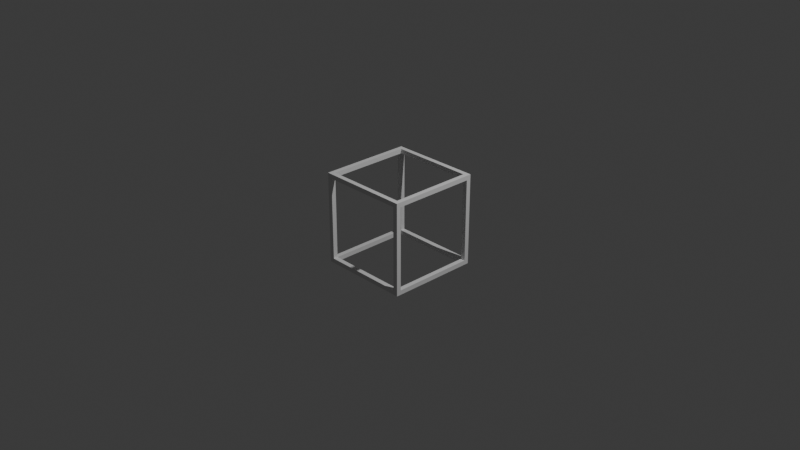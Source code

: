 # Source: cube_bound.blend  (saved by Blender 5.2.44; exported with 4.5.12 LTS)
import bpy
from mathutils import Matrix  # noqa: F401  (used for matrix-valued properties, if any)

bpy.ops.wm.read_factory_settings(use_empty=True)
scene = bpy.context.scene
scene.name = 'Scene'

# ---- collections
col_collection = bpy.data.collections.new('Collection'); scene.collection.children.link(col_collection)

# ---- world
world_world = bpy.data.worlds.new('World'); scene.world = world_world
world_world.use_nodes = True; world_world.node_tree.nodes.clear()
_N = world_world.node_tree.nodes; _L = world_world.node_tree.links
n0 = _N.new('ShaderNodeOutputWorld'); n0.name = 'World Output'; n0.location = (200, 100)
n1 = _N.new('ShaderNodeBackground'); n1.name = 'Background'; n1.location = (-200, 100)
n1.inputs[0].default_value = (0.05088, 0.05088, 0.05088, 1.0)
_L.new(n1.outputs[0], n0.inputs[0])
n0.is_active_output = True
world_world.color = (0.05088, 0.05088, 0.05088)
world_world.sun_shadow_jitter_overblur = 0.0

# ---- cameras
cam_camera = bpy.data.cameras.new('Camera')
cam_camera.clip_end = 100.0
cam_camera.ortho_scale = 7.314

# ---- lights
light_light = bpy.data.lights.new('Light', 'POINT')
light_light.energy = 1000.0
light_light.shadow_soft_size = 0.1

# ---- meshes
me_cube_001 = bpy.data.meshes.new('Cube.001')
me_cube_001.from_pydata([(-0.5, -0.5, -0.5), (-0.5, -0.5, 0.5), (-0.5, 0.5, -0.5), (-0.5, 0.5, 0.5), (0.5, -0.5, -0.5), (0.5, -0.5, 0.5), (0.5, 0.5, -0.5), (0.5, 0.5, 0.5), (-0.5, -0.45, -0.5), (-0.5, 0.45, -0.5), (-0.5, -0.5, 0.45), (-0.5, -0.5, -0.45), (-0.5, 0.45, 0.5), (-0.5, -0.45, 0.5), (-0.5, 0.5, -0.45), (-0.5, 0.5, 0.45), (-0.45, 0.5, -0.5), (0.45, 0.5, -0.5), (0.45, 0.5, 0.5), (-0.45, 0.5, 0.5), (0.5, 0.5, -0.45), (0.5, 0.5, 0.45), (0.5, 0.45, -0.5), (0.5, -0.45, -0.5), (0.5, -0.45, 0.5), (0.5, 0.45, 0.5), (0.5, -0.5, -0.45), (0.5, -0.5, 0.45), (0.45, -0.5, -0.5), (-0.45, -0.5, -0.5), (-0.45, -0.5, 0.5), (0.45, -0.5, 0.5), (-0.45, -0.45, 0.5), (0.45, -0.45, 0.5), (0.45, 0.45, 0.5), (-0.45, 0.45, 0.5), (0.45, -0.45, -0.5), (-0.45, -0.45, -0.5), (-0.45, 0.45, -0.5), (0.45, 0.45, -0.5), (-0.45, -0.5, 0.45), (-0.45, -0.5, -0.45), (0.45, -0.5, -0.45), (0.45, -0.5, 0.45), (0.5, -0.45, 0.45), (0.5, -0.45, -0.45), (0.5, 0.45, -0.45), (0.5, 0.45, 0.45), (0.45, 0.5, 0.45), (0.45, 0.5, -0.45), (-0.45, 0.5, -0.45), (-0.45, 0.5, 0.45), (-0.5, 0.45, 0.45), (-0.5, 0.45, -0.45), (-0.5, -0.45, -0.45), (-0.5, -0.45, 0.45), (-0.45, -0.475, -0.5)], [], [(32, 30, 31, 33), (19, 35, 34, 18), (33, 24, 25, 34), (13, 32, 35, 12), (36, 28, 29, 56, 37), (17, 39, 38, 16), (37, 8, 9, 38), (23, 36, 39, 22), (40, 10, 11, 41), (27, 43, 42, 26), (41, 29, 28, 42), (30, 40, 43, 31), (44, 27, 26, 45), (21, 47, 46, 20), (45, 23, 22, 46), (24, 44, 47, 25), (48, 21, 20, 49), (15, 51, 50, 14), (49, 17, 16, 50), (18, 48, 51, 19), (52, 15, 14, 53), (10, 55, 54, 11), (53, 9, 8, 54), (12, 52, 55, 13), (0, 11, 54, 8), (2, 16, 38, 9), (8, 37, 56, 29, 0), (9, 53, 14, 2), (10, 1, 13, 55), (29, 41, 11, 0), (40, 30, 1, 10), (19, 3, 12, 35), (52, 12, 3, 15), (32, 13, 1, 30), (15, 3, 19, 51), (2, 14, 50, 16), (17, 6, 22, 39), (17, 49, 20, 6), (7, 18, 34, 25), (48, 18, 7, 21), (21, 7, 25, 47), (6, 20, 46, 22), (36, 23, 4, 28), (23, 45, 26, 4), (24, 33, 31, 5), (44, 24, 5, 27), (27, 5, 31, 43), (4, 26, 42, 28), (33, 36, 28, 31), (36, 33, 24, 23), (32, 37, 8, 13), (37, 32, 30, 29, 56), (35, 38, 16, 19), (38, 35, 12, 9), (34, 39, 22, 25), (39, 34, 18, 17), (49, 42, 26, 20), (17, 28, 42, 49), (48, 43, 31, 18), (21, 27, 43, 48), (52, 47, 25, 12), (15, 21, 47, 52), (55, 44, 27, 10), (13, 24, 44, 55), (51, 40, 10, 15), (19, 30, 40, 51), (53, 46, 20, 14), (9, 22, 46, 53), (41, 50, 14, 11), (50, 41, 29, 16), (45, 54, 11, 26), (54, 45, 23, 8)])
_uv = me_cube_001.uv_layers.new(name='UVMap')
_uv.uv.foreach_set('vector', [0.8625, 0.7375, 0.8625, 0.75, 0.6375, 0.75, 0.6375, 0.7375, 0.8625, 0.5, 0.8625, 0.5125, 0.6375, 0.5125, 0.6375, 0.5, 0.6375, 0.7375, 0.625, 0.7375, 0.625, 0.5125, 0.6375, 0.5125, 0.875, 0.7375, 0.8625, 0.7375, 0.8625, 0.5125, 0.875, 0.5125, 0.3625, 0.7375, 0.3625, 0.75, 0.1375, 0.75, 0.1375, 0.7437, 0.1375, 0.7375, 0.3625, 0.5, 0.3625, 0.5125, 0.1375, 0.5125, 0.1375, 0.5, 0.1375, 0.7375, 0.125, 0.7375, 0.125, 0.5125, 0.1375, 0.5125, 0.375, 0.7375, 0.3625, 0.7375, 0.3625, 0.5125, 0.375, 0.5125, 0.6125, 0.9875, 0.6125, 1.0, 0.3875, 1.0, 0.3875, 0.9875, 0.6125, 0.75, 0.6125, 0.7625, 0.3875, 0.7625, 0.3875, 0.75, 0.3875, 0.9875, 0.375, 0.9875, 0.375, 0.7625, 0.3875, 0.7625, 0.625, 0.9875, 0.6125, 0.9875, 0.6125, 0.7625, 0.625, 0.7625, 0.6125, 0.7375, 0.6125, 0.75, 0.3875, 0.75, 0.3875, 0.7375, 0.6125, 0.5, 0.6125, 0.5125, 0.3875, 0.5125, 0.3875, 0.5, 0.3875, 0.7375, 0.375, 0.7375, 0.375, 0.5125, 0.3875, 0.5125, 0.625, 0.7375, 0.6125, 0.7375, 0.6125, 0.5125, 0.625, 0.5125, 0.6125, 0.4875, 0.6125, 0.5, 0.3875, 0.5, 0.3875, 0.4875, 0.6125, 0.25, 0.6125, 0.2625, 0.3875, 0.2625, 0.3875, 0.25, 0.3875, 0.4875, 0.375, 0.4875, 0.375, 0.2625, 0.3875, 0.2625, 0.625, 0.4875, 0.6125, 0.4875, 0.6125, 0.2625, 0.625, 0.2625, 0.6125, 0.2375, 0.6125, 0.25, 0.3875, 0.25, 0.3875, 0.2375, 0.6125, 0.0, 0.6125, 0.0125, 0.3875, 0.0125, 0.3875, 0.0, 0.3875, 0.2375, 0.375, 0.2375, 0.375, 0.0125, 0.3875, 0.0125, 0.625, 0.2375, 0.6125, 0.2375, 0.6125, 0.0125, 0.625, 0.0125, 0.375, 0.0, 0.3875, 0.0, 0.3875, 0.0125, 0.375, 0.0125, 0.125, 0.5, 0.1375, 0.5, 0.1375, 0.5125, 0.125, 0.5125, 0.125, 0.7375, 0.1375, 0.7375, 0.1375, 0.7437, 0.1375, 0.75, 0.125, 0.75, 0.375, 0.2375, 0.3875, 0.2375, 0.3875, 0.25, 0.375, 0.25, 0.6125, 0.0, 0.625, 0.0, 0.625, 0.0125, 0.6125, 0.0125, 0.375, 0.9875, 0.3875, 0.9875, 0.3875, 1.0, 0.375, 1.0, 0.6125, 0.9875, 0.625, 0.9875, 0.625, 1.0, 0.6125, 1.0, 0.8625, 0.5, 0.875, 0.5, 0.875, 0.5125, 0.8625, 0.5125, 0.6125, 0.2375, 0.625, 0.2375, 0.625, 0.25, 0.6125, 0.25, 0.8625, 0.7375, 0.875, 0.7375, 0.875, 0.75, 0.8625, 0.75, 0.6125, 0.25, 0.625, 0.25, 0.625, 0.2625, 0.6125, 0.2625, 0.375, 0.25, 0.3875, 0.25, 0.3875, 0.2625, 0.375, 0.2625, 0.3625, 0.5, 0.375, 0.5, 0.375, 0.5125, 0.3625, 0.5125, 0.375, 0.4875, 0.3875, 0.4875, 0.3875, 0.5, 0.375, 0.5, 0.625, 0.5, 0.6375, 0.5, 0.6375, 0.5125, 0.625, 0.5125, 0.6125, 0.4875, 0.625, 0.4875, 0.625, 0.5, 0.6125, 0.5, 0.6125, 0.5, 0.625, 0.5, 0.625, 0.5125, 0.6125, 0.5125, 0.375, 0.5, 0.3875, 0.5, 0.3875, 0.5125, 0.375, 0.5125, 0.3625, 0.7375, 0.375, 0.7375, 0.375, 0.75, 0.3625, 0.75, 0.375, 0.7375, 0.3875, 0.7375, 0.3875, 0.75, 0.375, 0.75, 0.625, 0.7375, 0.6375, 0.7375, 0.6375, 0.75, 0.625, 0.75, 0.6125, 0.7375, 0.625, 0.7375, 0.625, 0.75, 0.6125, 0.75, 0.6125, 0.75, 0.625, 0.75, 0.625, 0.7625, 0.6125, 0.7625, 0.375, 0.75, 0.3875, 0.75, 0.3875, 0.7625, 0.375, 0.7625, 0.6375, 0.7375, 0.3625, 0.7375, 0.3625, 0.75, 0.6375, 0.75, 0.0, 0.0, 0.0, 0.0, 0.0, 0.0, 0.0, 0.0, 0.8625, 0.7375, 0.1375, 0.7375, 0.125, 0.7375, 0.875, 0.7375, 0.0, 0.0, 0.0, 0.0, 0.0, 0.0, 0.0, 0.0, 0.0, 0.0, 0.8625, 0.5125, 0.1375, 0.5125, 0.1375, 0.5, 0.8625, 0.5, 0.0, 0.0, 0.0, 0.0, 0.0, 0.0, 0.0, 0.0, 0.6375, 0.5125, 0.3625, 0.5125, 0.375, 0.5125, 0.625, 0.5125, 0.0, 0.0, 0.0, 0.0, 0.0, 0.0, 0.0, 0.0, 0.3875, 0.4875, 0.3875, 0.7625, 0.3875, 0.75, 0.3875, 0.5, 0.0, 0.0, 0.0, 0.0, 0.0, 0.0, 0.0, 0.0, 0.6125, 0.4875, 0.6125, 0.7625, 0.625, 0.7625, 0.625, 0.4875, 0.0, 0.0, 0.0, 0.0, 0.0, 0.0, 0.0, 0.0, 0.6125, 0.2375, 0.6125, 0.5125, 0.625, 0.5125, 0.625, 0.2375, 0.0, 0.0, 0.0, 0.0, 0.0, 0.0, 0.0, 0.0, 0.6125, 0.0125, 0.6125, 0.7375, 0.6125, 0.75, 0.6125, 0.0, 0.0, 0.0, 0.0, 0.0, 0.0, 0.0, 0.0, 0.0, 0.6125, 0.2625, 0.6125, 0.9875, 0.6125, 1.0, 0.6125, 0.25, 0.0, 0.0, 0.0, 0.0, 0.0, 0.0, 0.0, 0.0, 0.0, 0.0, 0.0, 0.0, 0.0, 0.0, 0.0, 0.0, 0.0, 0.0, 0.0, 0.0, 0.0, 0.0, 0.0, 0.0, 0.3875, 0.9875, 0.3875, 0.2625, 0.3875, 0.25, 0.3875, 1.0, 0.0, 0.0, 0.0, 0.0, 0.0, 0.0, 0.0, 0.0, 0.3875, 0.7375, 0.3875, 0.0125, 0.3875, 0.0, 0.3875, 0.75, 0.0, 0.0, 0.0, 0.0, 0.0, 0.0, 0.0, 0.0])
me_cube_001.update()

# ---- objects
ob_light = bpy.data.objects.new('Light', light_light)
ob_camera = bpy.data.objects.new('Camera', cam_camera)
ob_cube = bpy.data.objects.new('Cube', me_cube_001)

# ---- transforms, parenting, visibility, modifiers, constraints
ob_light.location = (4.076, 1.005, 5.904)
ob_light.rotation_euler = (0.6503, 0.05522, 1.866)
ob_light.lock_rotations_4d = False
ob_light.empty_display_type = 'ARROWS'
ob_light.color = (0.0, 0.0, 0.0, 0.0)
ob_light.lineart.crease_threshold = 0.0
ob_camera.location = (7.359, -6.926, 4.958)
ob_camera.rotation_euler = (1.109, 0.0, 0.8149)
ob_camera.lock_rotations_4d = False
ob_camera.empty_display_type = 'ARROWS'
ob_camera.color = (0.0, 0.0, 0.0, 0.0)
ob_camera.display_type = 'WIRE'
ob_camera.lineart.crease_threshold = 0.0
ob_cube.location = (0.0, 0.0, 0.0)

# ---- collection membership
col_collection.objects.link(ob_light)
col_collection.objects.link(ob_camera)
col_collection.objects.link(ob_cube)

# ---- scene / render settings (as saved in the file)
scene.camera = ob_camera
scene.frame_start = 1; scene.frame_end = 250; scene.frame_set(0)
scene.render.engine = 'BLENDER_EEVEE_NEXT'
scene.render.bake_bias = 0.0
scene.render.bake_samples = 0
scene.cycles.sampling_pattern = 'TABULATED_SOBOL'
scene.eevee.use_volume_custom_range = False
scene.eevee.fast_gi_thickness_far = 0.0
bpy.context.view_layer.update()
